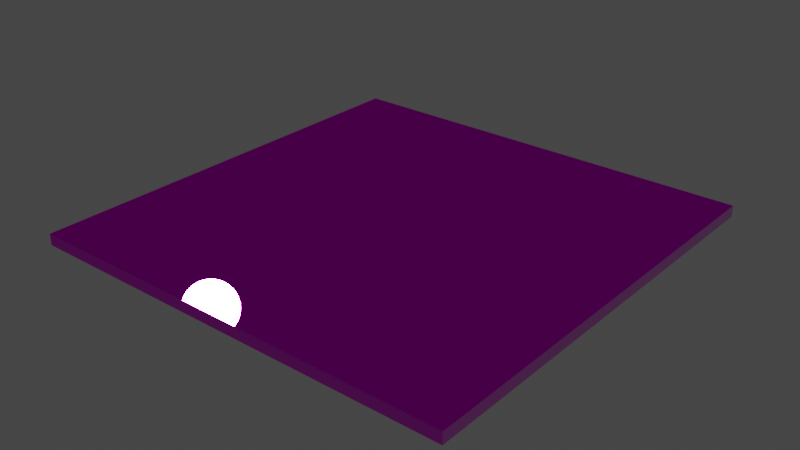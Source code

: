 # Source: platform.blend  (saved by Blender 2.80.75; exported with 4.5.12 LTS)
import bpy
from mathutils import Matrix  # noqa: F401  (used for matrix-valued properties, if any)

bpy.ops.wm.read_factory_settings(use_empty=True)
scene = bpy.context.scene
scene.name = 'Scene'

# ---- collections
col_collection = bpy.data.collections.new('Collection'); scene.collection.children.link(col_collection)

# ---- images (referenced by path relative to the original .blend; pixels are not part of the script)
import os
ASSET_DIR = os.environ.get("B2B_ASSET_DIR", "")  # directory of the original .blend (textures are referenced by path, not embedded)
HERE = os.path.dirname(os.path.abspath(__file__))  # packed textures are extracted next to this script under _unpacked/

def load_image(name, relpath, width, height, colorspace="sRGB"):
    """Load a texture the original file referenced (path relative to the .blend, or extracted next to this script)."""
    p = next((c for c in (os.path.join(HERE, relpath), os.path.join(ASSET_DIR, relpath)) if relpath and os.path.exists(c)), "")
    if p:
        img = bpy.data.images.load(p, check_existing=True)
        img.name = name
    else:  # same state as the original file: an image datablock whose file is absent (Cycles renders it pink)
        img = bpy.data.images.new(name, width, height)
        img.source = "FILE"
        img.filepath = "//" + (relpath or name)
    img.colorspace_settings.name = colorspace
    return img
img_bricks_normals_tga = load_image('bricks_normals.tga', 'bricks_normals.tga', 1024, 1024, 'Linear Rec.709')
img_bricks_specular_tga = load_image('bricks_specular.tga', 'bricks_specular.tga', 1024, 1024, 'Linear Rec.709')
img_bricks_diffuse_tga = load_image('bricks_diffuse.tga', 'bricks_diffuse.tga', 1024, 1024, 'sRGB')

# ---- materials (node trees are filled in below, after node groups)
mat_material = bpy.data.materials.new('Material')
mat_material.alpha_threshold = 0.0
mat_material.use_transparent_shadow = False
mat_material.line_color = (0.0, 0.0, 0.0, 1.0)

# ---- material node trees
mat_material.use_nodes = True; mat_material.node_tree.nodes.clear()
_N = mat_material.node_tree.nodes; _L = mat_material.node_tree.links
n0 = _N.new('ShaderNodeOutputMaterial'); n0.name = 'Material Output'; n0.location = (300, 300)
n1 = _N.new('ShaderNodeTexImage'); n1.name = 'Image Texture.001'; n1.location = (-527, -313)
n1.image = img_bricks_normals_tga
n2 = _N.new('ShaderNodeNormalMap'); n2.name = 'Normal Map'; n2.location = (-204, -236)
n3 = _N.new('ShaderNodeBsdfPrincipled'); n3.name = 'Principled BSDF'; n3.location = (10, 300)
n3.distribution = 'GGX'
n3.subsurface_method = 'BURLEY'
n3.inputs[3].default_value = 1.45
n3.inputs[27].default_value = (0.0, 0.0, 0.0, 1.0)
n3.inputs[28].default_value = 1.0
n4 = _N.new('ShaderNodeTexImage'); n4.name = 'Image Texture.002'; n4.location = (-1022, 80)
n4.image = img_bricks_specular_tga
n5 = _N.new('ShaderNodeTexImage'); n5.name = 'Image Texture'; n5.location = (-596, 374)
n5.image = img_bricks_diffuse_tga
n6 = _N.new('ShaderNodeSeparateColor'); n6.name = 'Separate RGB'; n6.location = (-604, 84)
_L.new(n3.outputs[0], n0.inputs[0])
_L.new(n1.outputs[0], n2.inputs[1])
_L.new(n2.outputs[0], n3.inputs[5])
_L.new(n4.outputs[0], n6.inputs[0])
_L.new(n6.outputs[0], n3.inputs[1])
_L.new(n5.outputs[0], n3.inputs[0])
_L.new(n6.outputs[1], n3.inputs[2])
n0.is_active_output = True

# ---- world
world_world = bpy.data.worlds.new('World'); scene.world = world_world
world_world.use_nodes = True; world_world.node_tree.nodes.clear()
_N = world_world.node_tree.nodes; _L = world_world.node_tree.links
n0 = _N.new('ShaderNodeOutputWorld'); n0.name = 'World Output'; n0.location = (300, 300)
n1 = _N.new('ShaderNodeBackground'); n1.name = 'Background'; n1.location = (10, 300)
n1.inputs[0].default_value = (0.05088, 0.05088, 0.05088, 1.0)
_L.new(n1.outputs[0], n0.inputs[0])
n0.is_active_output = True
world_world.color = (0.05088, 0.05088, 0.05088)
world_world.use_sun_shadow = False
world_world.sun_shadow_jitter_overblur = 0.0

# ---- meshes
me_cube = bpy.data.meshes.new('Cube')
me_cube.from_pydata([(10.3, 10.3, 0.2678), (10.3, 10.3, -0.2678), (10.3, -10.3, 0.2678), (10.3, -10.3, -0.2678), (-10.3, 10.3, 0.2678), (-10.3, 10.3, -0.2678), (-10.3, -10.3, 0.2678), (-10.3, -10.3, -0.2678)], [], [(0, 4, 6, 2), (3, 2, 6, 7), (7, 6, 4, 5), (5, 1, 3, 7), (1, 0, 2, 3), (5, 4, 0, 1)])
_uv = me_cube.uv_layers.new(name='UVMap')
_uv.uv.foreach_set('vector', [2.5, 2.5, -1.5, 2.5, -1.5, -1.5, 2.5, -1.5, 1.0, 0.487, 1.0, 0.513, 0.0, 0.513, 0.0, 0.487, 0.0, 0.487, 0.0, 0.513, 1.0, 0.513, 1.0, 0.487, -1.5, 2.5, 2.5, 2.5, 2.5, -1.5, -1.5, -1.5, 1.0, 0.487, 1.0, 0.513, 0.0, 0.513, 0.0, 0.487, 0.0, 0.487, 0.0, 0.513, 1.0, 0.513, 1.0, 0.487])
me_cube.materials.append(mat_material)
me_cube.use_remesh_preserve_volume = False
me_cube.use_remesh_preserve_attributes = False
me_cube.use_mirror_vertex_groups = False
me_cube.update()

# ---- objects
ob_cube = bpy.data.objects.new('Cube', me_cube)

# ---- transforms, parenting, visibility, modifiers, constraints
ob_cube.location = (0.0, 0.0, 0.0)
ob_cube.lock_rotations_4d = False
ob_cube.empty_display_type = 'ARROWS'
ob_cube.lineart.crease_threshold = 0.0

# ---- collection membership
col_collection.objects.link(ob_cube)

# ---- scene / render settings (as saved in the file)
scene.frame_start = 1; scene.frame_end = 250; scene.frame_set(1)
scene.render.engine = 'BLENDER_EEVEE_NEXT'
scene.cycles.use_denoising = False
scene.cycles.samples = 128
scene.cycles.sampling_pattern = 'TABULATED_SOBOL'
scene.cycles.use_adaptive_sampling = False
scene.cycles.use_light_tree = False
scene.view_settings.view_transform = 'Filmic'
bpy.context.view_layer.update()

# ---- added for rendering (the .blend has no active camera and no usable light): camera, sun
cam_auto = bpy.data.cameras.new('AutoCamera')
cam_auto.lens = 50.0
cam_auto.sensor_width = 36.0
cam_auto.clip_end = 1000.0
ob_auto_camera = bpy.data.objects.new('AutoCamera', cam_auto)
scene.collection.objects.link(ob_auto_camera)
ob_auto_camera.location = (26.9613, -32.3536, 21.569)
ob_auto_camera.rotation_euler = (1.09748, -7.21219e-08, 0.694738)
scene.camera = ob_auto_camera
light_auto_sun = bpy.data.lights.new('AutoSun', 'SUN')
light_auto_sun.energy = 3.0
light_auto_sun.angle = 0.0523599
ob_auto_sun = bpy.data.objects.new('AutoSun', light_auto_sun)
scene.collection.objects.link(ob_auto_sun)
ob_auto_sun.rotation_euler = (0.872665, 0.174533, 0.523599)
bpy.context.view_layer.update()
